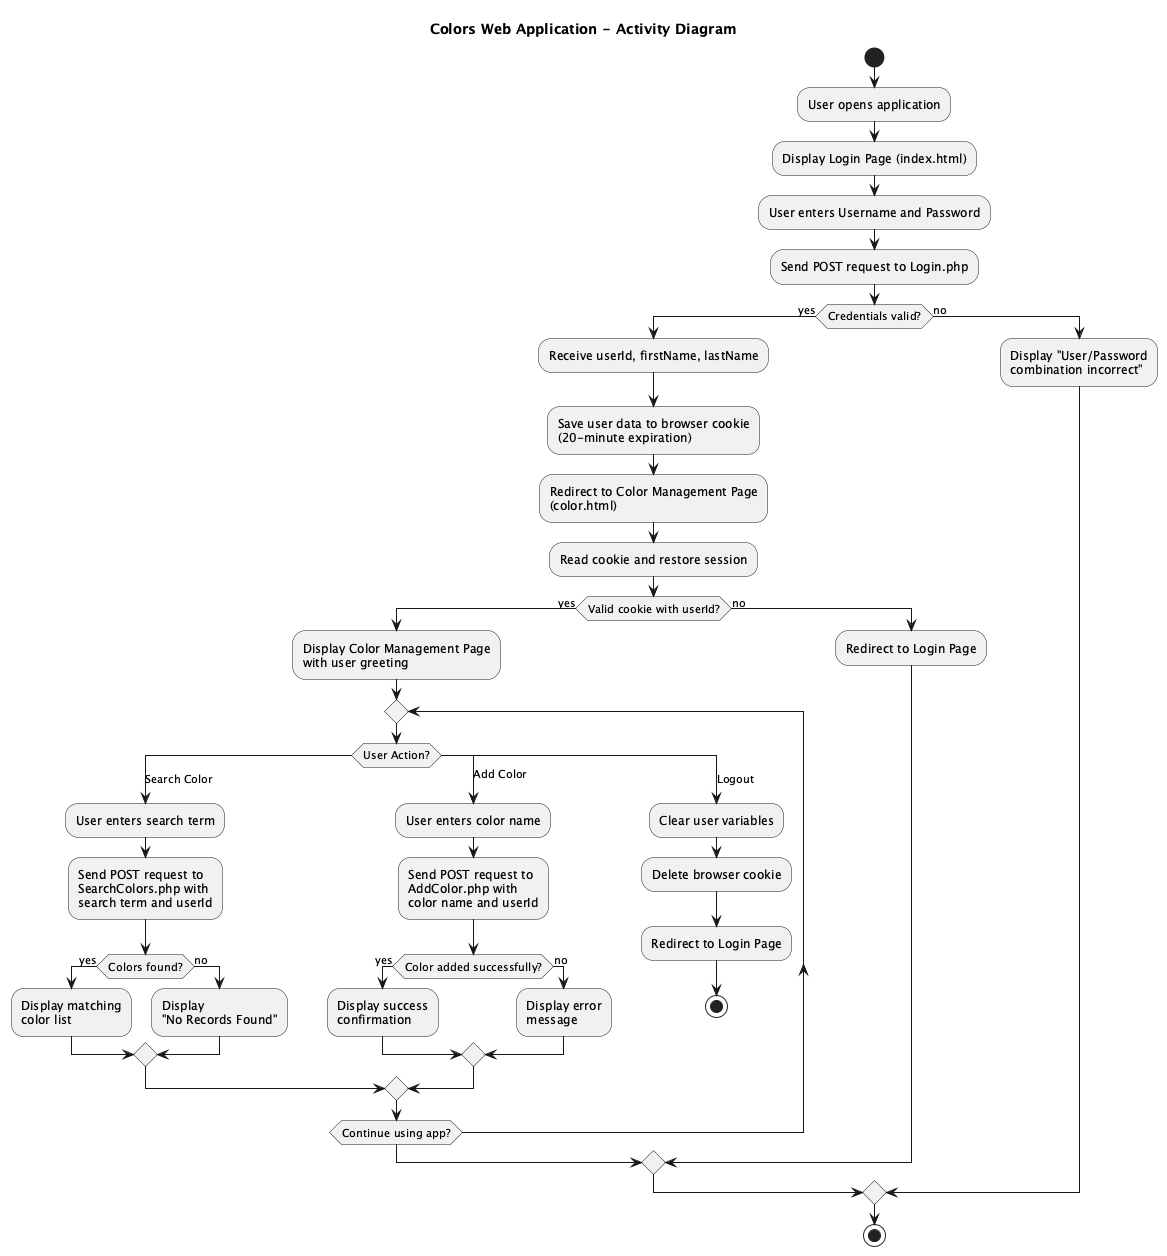

The diagram above was rendered by PlantUML. Its source (embedded in the PNG):
@startuml Activity
title Colors Web Application - Activity Diagram

start

:User opens application;
:Display Login Page (index.html);

:User enters Username and Password;
:Send POST request to Login.php;

if (Credentials valid?) then (yes)
    :Receive userId, firstName, lastName;
    :Save user data to browser cookie\n(20-minute expiration);
    :Redirect to Color Management Page\n(color.html);
    :Read cookie and restore session;

    if (Valid cookie with userId?) then (yes)
        :Display Color Management Page\nwith user greeting;

        repeat
            switch (User Action?)
            case (Search Color)
                :User enters search term;
                :Send POST request to\nSearchColors.php with\nsearch term and userId;
                if (Colors found?) then (yes)
                    :Display matching\ncolor list;
                else (no)
                    :Display\n"No Records Found";
                endif

            case (Add Color)
                :User enters color name;
                :Send POST request to\nAddColor.php with\ncolor name and userId;
                if (Color added successfully?) then (yes)
                    :Display success\nconfirmation;
                else (no)
                    :Display error\nmessage;
                endif

            case (Logout)
                :Clear user variables;
                :Delete browser cookie;
                :Redirect to Login Page;
                stop
            endswitch
        repeat while (Continue using app?)

    else (no)
        :Redirect to Login Page;
    endif

else (no)
    :Display "User/Password\ncombination incorrect";
endif

stop

@enduml